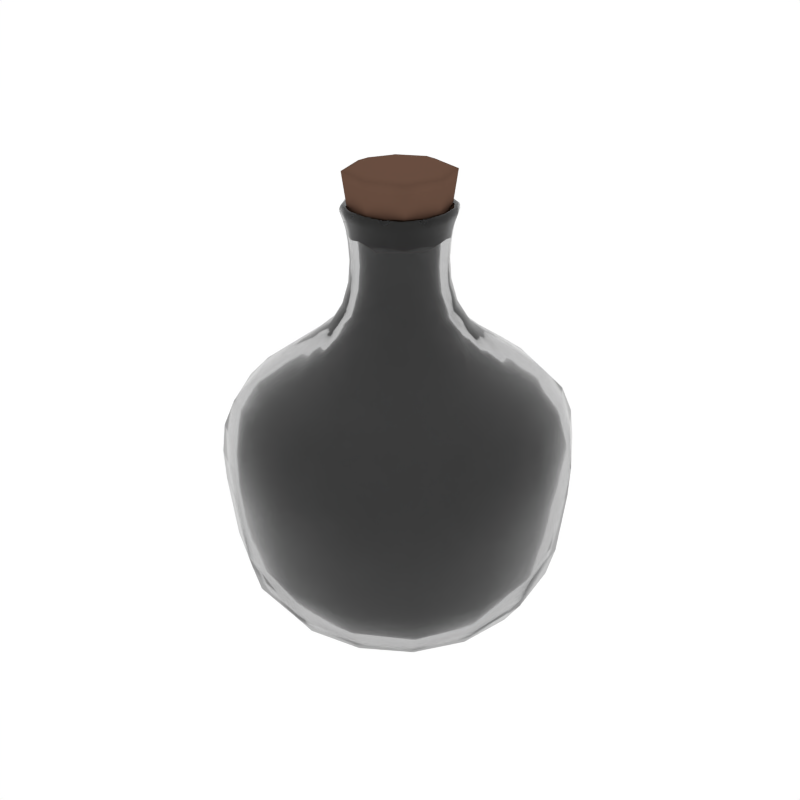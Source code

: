 # Source: Potion2_Empty.blend  (saved by Blender 2.79.0; exported with 4.5.12 LTS)
import bpy
from mathutils import Matrix  # noqa: F401  (used for matrix-valued properties, if any)

bpy.ops.wm.read_factory_settings(use_empty=True)
scene = bpy.context.scene
scene.name = 'Scene'

# ---- collections
col_collection_1 = bpy.data.collections.new('Collection 1'); scene.collection.children.link(col_collection_1)

# ---- materials (node trees are filled in below, after node groups)
mat_glass = bpy.data.materials.new('Glass')
mat_glass.alpha_threshold = 0.0
mat_glass.roughness = 0.5
mat_liquid_yellow = bpy.data.materials.new('Liquid_Yellow')
mat_liquid_yellow.alpha_threshold = 0.0
mat_liquid_yellow.diffuse_color = (0.1536, 0.8, 0.5667, 1.0)
mat_liquid_yellow.roughness = 0.5
mat_brown = bpy.data.materials.new('Brown')
mat_brown.alpha_threshold = 0.0
mat_brown.diffuse_color = (0.1376, 0.07494, 0.05109, 1.0)
mat_brown.roughness = 0.5

# ---- material node trees
mat_glass.use_nodes = True; mat_glass.node_tree.nodes.clear()
_N = mat_glass.node_tree.nodes; _L = mat_glass.node_tree.links
n0 = _N.new('ShaderNodeOutputMaterial'); n0.name = 'Material Output'; n0.location = (300, 300)
n1 = _N.new('ShaderNodeBsdfGlass'); n1.name = 'Glass BSDF'; n1.location = (10, 300)
n1.distribution = 'GGX'
n1.inputs[0].default_value = (0.8, 0.8, 0.8, 1.0)
n1.inputs[2].default_value = 1.45
_L.new(n1.outputs[0], n0.inputs[0])
n0.is_active_output = True
mat_liquid_yellow.use_nodes = True; mat_liquid_yellow.node_tree.nodes.clear()
_N = mat_liquid_yellow.node_tree.nodes; _L = mat_liquid_yellow.node_tree.links
n0 = _N.new('ShaderNodeOutputMaterial'); n0.name = 'Material Output'; n0.location = (837, 293)
n1 = _N.new('ShaderNodeEmission'); n1.name = 'Emission.001'; n1.location = (526, 306)
n1.inputs[0].default_value = (0.8, 0.4169, 0.05222, 1.0)
n1.inputs[1].default_value = 3.1
_L.new(n1.outputs[0], n0.inputs[0])
n0.is_active_output = True

# ---- world
world_world = bpy.data.worlds.new('World'); scene.world = world_world
world_world.color = (1.0, 1.0, 1.0)
world_world.use_sun_shadow = False
world_world.sun_shadow_jitter_overblur = 0.0
world_world.cycles.sampling_method = 'NONE'
world_world.cycles.sample_map_resolution = 256

# ---- meshes
me_cube_133 = bpy.data.meshes.new('Cube.133')
me_cube_133.from_pydata([(-0.4384, 1.152e-10, 0.4823), (-0.4092, -0.1754, 0.4823), (-0.4299, 0.0, 0.5581), (-0.4092, 0.1754, 0.4823), (-0.4348, 0.0, 0.4004), (-0.4058, -0.1739, 0.4004), (-0.4012, -0.1719, 0.5581), (-0.4012, 0.1719, 0.5581), (-0.4058, 0.1739, 0.4004), (1.152e-10, 0.4384, 0.4823), (-0.1754, 0.4092, 0.4823), (0.0, 0.4299, 0.5581), (0.1754, 0.4092, 0.4823), (0.0, 0.4348, 0.4004), (-0.1739, 0.4058, 0.4004), (-0.1719, 0.4012, 0.5581), (0.1719, 0.4012, 0.5581), (0.1739, 0.4058, 0.4004), (0.4384, -1.152e-10, 0.4823), (0.4092, 0.1754, 0.4823), (0.4299, 0.0, 0.5581), (0.4092, -0.1754, 0.4823), (0.4348, 0.0, 0.4004), (0.4058, 0.1739, 0.4004), (0.4012, 0.1719, 0.5581), (0.4012, -0.1719, 0.5581), (0.4058, -0.1739, 0.4004), (-1.152e-10, -0.4384, 0.4823), (0.1754, -0.4092, 0.4823), (0.0, -0.4299, 0.5581), (-0.1754, -0.4092, 0.4823), (0.0, -0.4348, 0.4004), (0.1739, -0.4058, 0.4004), (0.1719, -0.4012, 0.5581), (-0.1719, -0.4012, 0.5581), (-0.1739, -0.4058, 0.4004), (0.0, 1.152e-10, -0.003535), (0.0, 0.1474, 0.006491), (0.1474, 0.0, 0.006491), (0.0, -0.1474, 0.006491), (-0.1474, 0.0, 0.006491), (-0.1376, 0.1376, 0.01593), (0.1376, 0.1376, 0.01593), (0.1376, -0.1376, 0.01593), (-0.1376, -0.1376, 0.01593), (0.2885, 0.0, 0.7263), (0.3522, 0.0, 0.6791), (0.2693, 0.1154, 0.7263), (0.2237, 0.0, 0.7712), (0.2693, -0.1154, 0.7263), (0.3287, -0.1409, 0.6791), (0.3287, 0.1409, 0.6791), (0.2088, 0.08947, 0.7712), (0.2088, -0.08947, 0.7712), (-0.1289, 0.0, 1.084), (-0.1237, 0.0, 1.063), (-0.1203, -0.05157, 1.084), (-0.1336, 0.0, 1.098), (-0.1203, 0.05157, 1.084), (-0.1155, 0.04948, 1.063), (-0.1155, -0.04948, 1.063), (-0.1247, -0.05346, 1.098), (-0.1247, 0.05346, 1.098), (-0.2885, 0.0, 0.7263), (-0.3522, 0.0, 0.6791), (-0.2693, -0.1154, 0.7263), (-0.2237, 0.0, 0.7712), (-0.2693, 0.1154, 0.7263), (-0.3287, 0.1409, 0.6791), (-0.3287, -0.1409, 0.6791), (-0.2088, -0.08947, 0.7712), (-0.2088, 0.08947, 0.7712), (0.0, -0.2885, 0.7263), (0.0, -0.3522, 0.6791), (0.1154, -0.2693, 0.7263), (0.0, -0.2237, 0.7712), (-0.1154, -0.2693, 0.7263), (-0.1409, -0.3287, 0.6791), (0.1409, -0.3287, 0.6791), (0.08947, -0.2088, 0.7712), (-0.08947, -0.2088, 0.7712), (0.0, 0.2885, 0.7263), (0.0, 0.3522, 0.6791), (-0.1154, 0.2693, 0.7263), (0.0, 0.2237, 0.7712), (0.1154, 0.2693, 0.7263), (0.1409, 0.3287, 0.6791), (-0.1409, 0.3287, 0.6791), (-0.08947, 0.2088, 0.7712), (0.08947, 0.2088, 0.7712), (0.0, -0.1289, 1.084), (0.0, -0.1237, 1.063), (0.05157, -0.1203, 1.084), (0.0, -0.1336, 1.098), (-0.05157, -0.1203, 1.084), (-0.04948, -0.1155, 1.063), (0.04948, -0.1155, 1.063), (0.05346, -0.1247, 1.098), (-0.05346, -0.1247, 1.098), (0.0, 0.1289, 1.084), (0.0, 0.1237, 1.063), (-0.05157, 0.1203, 1.084), (0.0, 0.1336, 1.098), (0.05157, 0.1203, 1.084), (0.04948, 0.1155, 1.063), (-0.04948, 0.1155, 1.063), (-0.05346, 0.1247, 1.098), (0.05346, 0.1247, 1.098), (0.1289, 0.0, 1.084), (0.1237, 0.0, 1.063), (0.1203, 0.05157, 1.084), (0.1336, 0.0, 1.098), (0.1203, -0.05157, 1.084), (0.1155, -0.04948, 1.063), (0.1155, 0.04948, 1.063), (0.1247, 0.05346, 1.098), (0.1247, -0.05346, 1.098), (0.1205, 0.0, 0.9313), (0.1364, 0.0, 0.8739), (0.1124, 0.04818, 0.9313), (0.1164, 0.0, 0.9855), (0.1124, -0.04818, 0.9313), (0.1273, -0.05455, 0.8739), (0.1273, 0.05455, 0.8739), (0.1086, 0.04655, 0.9855), (0.1086, -0.04655, 0.9855), (0.0, 0.1205, 0.9313), (0.0, 0.1364, 0.8739), (-0.04818, 0.1124, 0.9313), (0.0, 0.1164, 0.9855), (0.04818, 0.1124, 0.9313), (0.05455, 0.1273, 0.8739), (-0.05455, 0.1273, 0.8739), (-0.04655, 0.1086, 0.9855), (0.04655, 0.1086, 0.9855), (0.0, -0.1205, 0.9313), (0.0, -0.1364, 0.8739), (0.04818, -0.1124, 0.9313), (0.0, -0.1164, 0.9855), (-0.04818, -0.1124, 0.9313), (-0.05455, -0.1273, 0.8739), (0.05455, -0.1273, 0.8739), (0.04655, -0.1086, 0.9855), (-0.04655, -0.1086, 0.9855), (-0.1205, 0.0, 0.9313), (-0.1364, 0.0, 0.8739), (-0.1124, -0.04818, 0.9313), (-0.1164, 0.0, 0.9855), (-0.1124, 0.04818, 0.9313), (-0.1273, 0.05455, 0.8739), (-0.1273, -0.05455, 0.8739), (-0.1086, -0.04655, 0.9855), (-0.1086, 0.04655, 0.9855), (-4.722e-09, -0.3944, 0.152), (0.1578, -0.3681, 0.153), (-3.685e-09, -0.4155, 0.2306), (-0.1578, -0.3681, 0.153), (-7.371e-09, -0.3503, 0.08611), (0.1402, -0.327, 0.09023), (0.1662, -0.3878, 0.2306), (-0.1662, -0.3878, 0.2306), (-0.1402, -0.327, 0.09023), (0.3944, -4.722e-09, 0.152), (0.3681, 0.1578, 0.153), (0.4155, -3.685e-09, 0.2306), (0.3681, -0.1578, 0.153), (0.3503, -7.371e-09, 0.08611), (0.327, 0.1402, 0.09023), (0.3878, 0.1662, 0.2306), (0.3878, -0.1662, 0.2306), (0.327, -0.1402, 0.09023), (4.722e-09, 0.3944, 0.152), (-0.1578, 0.3681, 0.153), (3.685e-09, 0.4155, 0.2306), (0.1578, 0.3681, 0.153), (7.371e-09, 0.3503, 0.08611), (-0.1402, 0.327, 0.09023), (-0.1662, 0.3878, 0.2306), (0.1662, 0.3878, 0.2306), (0.1402, 0.327, 0.09023), (-0.3944, 4.722e-09, 0.152), (-0.3681, -0.1578, 0.153), (-0.4155, 3.685e-09, 0.2306), (-0.3681, 0.1578, 0.153), (-0.3503, 7.371e-09, 0.08611), (-0.327, -0.1402, 0.09023), (-0.3878, -0.1662, 0.2306), (-0.3878, 0.1662, 0.2306), (-0.327, 0.1402, 0.09023), (-0.4113, 0.0, 0.4755), (-0.4081, 0.0, 0.4002), (-0.3839, 0.1645, 0.4755), (-0.4027, 0.0, 0.5448), (-0.3839, -0.1645, 0.4755), (-0.3809, -0.1632, 0.4002), (-0.3809, 0.1632, 0.4002), (-0.3758, 0.1611, 0.5448), (-0.3758, -0.1611, 0.5448), (0.0, 0.4113, 0.4755), (0.0, 0.4081, 0.4002), (0.1645, 0.3839, 0.4755), (0.0, 0.4027, 0.5448), (-0.1645, 0.3839, 0.4755), (-0.1632, 0.3809, 0.4002), (0.1632, 0.3809, 0.4002), (0.1611, 0.3758, 0.5448), (-0.1611, 0.3758, 0.5448), (0.4113, 0.0, 0.4755), (0.4081, 0.0, 0.4002), (0.3839, -0.1645, 0.4755), (0.4027, 0.0, 0.5448), (0.3839, 0.1645, 0.4755), (0.3809, 0.1632, 0.4002), (0.3809, -0.1632, 0.4002), (0.3758, -0.1611, 0.5448), (0.3758, 0.1611, 0.5448), (0.0, -0.4113, 0.4755), (0.0, -0.4081, 0.4002), (-0.1645, -0.3839, 0.4755), (0.0, -0.4027, 0.5448), (0.1645, -0.3839, 0.4755), (0.1632, -0.3809, 0.4002), (-0.1632, -0.3809, 0.4002), (-0.1611, -0.3758, 0.5448), (0.1611, -0.3758, 0.5448), (0.0, 0.0, 0.0245), (-0.1384, 0.0, 0.03386), (0.0, -0.1384, 0.03386), (0.1384, 0.0, 0.03386), (0.0, 0.1384, 0.03386), (-0.1292, 0.1292, 0.04267), (-0.1292, -0.1292, 0.04267), (0.1292, -0.1292, 0.04267), (0.1292, 0.1292, 0.04267), (0.2634, 3.801e-09, 0.6963), (0.2458, -0.1054, 0.6963), (0.1995, 3.685e-09, 0.7395), (0.2458, 0.1054, 0.6963), (0.3261, 3.685e-09, 0.6535), (0.3043, -0.1304, 0.6535), (0.1862, -0.07979, 0.7395), (0.1862, 0.07979, 0.7395), (0.3043, 0.1304, 0.6535), (-0.1089, 0.0, 1.105), (-0.1016, 0.04354, 1.105), (-0.1166, 0.0, 1.118), (-0.1016, -0.04354, 1.105), (-0.1017, 0.0, 1.08), (-0.09489, 0.04067, 1.08), (-0.1089, 0.04666, 1.118), (-0.1089, -0.04666, 1.118), (-0.09489, -0.04067, 1.08), (-0.2634, -3.801e-09, 0.6963), (-0.2458, 0.1054, 0.6963), (-0.1995, -3.685e-09, 0.7395), (-0.2458, -0.1054, 0.6963), (-0.3261, -3.685e-09, 0.6535), (-0.3043, 0.1304, 0.6535), (-0.1862, 0.07979, 0.7395), (-0.1862, -0.07979, 0.7395), (-0.3043, -0.1304, 0.6535), (3.801e-09, -0.2634, 0.6963), (-0.1054, -0.2458, 0.6963), (3.685e-09, -0.1995, 0.7395), (0.1054, -0.2458, 0.6963), (3.685e-09, -0.3261, 0.6535), (-0.1304, -0.3043, 0.6535), (-0.07979, -0.1862, 0.7395), (0.07979, -0.1862, 0.7395), (0.1304, -0.3043, 0.6535), (-3.801e-09, 0.2634, 0.6963), (0.1054, 0.2458, 0.6963), (-3.685e-09, 0.1995, 0.7395), (-0.1054, 0.2458, 0.6963), (-3.685e-09, 0.3261, 0.6535), (0.1304, 0.3043, 0.6535), (0.07979, 0.1862, 0.7395), (-0.07979, 0.1862, 0.7395), (-0.1304, 0.3043, 0.6535), (0.0, -0.1089, 1.105), (-0.04354, -0.1016, 1.105), (0.0, -0.1166, 1.118), (0.04354, -0.1016, 1.105), (0.0, -0.1017, 1.08), (-0.04067, -0.09489, 1.08), (-0.04666, -0.1089, 1.118), (0.04666, -0.1089, 1.118), (0.04067, -0.09489, 1.08), (0.0, 0.1089, 1.105), (0.04354, 0.1016, 1.105), (0.0, 0.1166, 1.118), (-0.04354, 0.1016, 1.105), (0.0, 0.1017, 1.08), (0.04067, 0.09489, 1.08), (0.04666, 0.1089, 1.118), (-0.04666, 0.1089, 1.118), (-0.04067, 0.09489, 1.08), (0.1089, 0.0, 1.105), (0.1016, -0.04354, 1.105), (0.1166, 0.0, 1.118), (0.1016, 0.04354, 1.105), (0.1017, 0.0, 1.08), (0.09489, -0.04067, 1.08), (0.1089, -0.04666, 1.118), (0.1089, 0.04666, 1.118), (0.09489, 0.04067, 1.08), (0.097, 3.455e-10, 0.9202), (0.09053, -0.0388, 0.9202), (0.09291, 0.0, 0.986), (0.09053, 0.0388, 0.9202), (0.113, 0.0, 0.8521), (0.1055, -0.0452, 0.8521), (0.08672, -0.03716, 0.986), (0.08672, 0.03716, 0.986), (0.1055, 0.0452, 0.8521), (-3.455e-10, 0.097, 0.9202), (0.0388, 0.09053, 0.9202), (0.0, 0.09291, 0.986), (-0.0388, 0.09053, 0.9202), (0.0, 0.113, 0.8521), (0.0452, 0.1055, 0.8521), (0.03716, 0.08672, 0.986), (-0.03716, 0.08672, 0.986), (-0.0452, 0.1055, 0.8521), (3.455e-10, -0.097, 0.9202), (-0.0388, -0.09053, 0.9202), (0.0, -0.09291, 0.986), (0.0388, -0.09053, 0.9202), (0.0, -0.113, 0.8521), (-0.0452, -0.1055, 0.8521), (-0.03716, -0.08672, 0.986), (0.03716, -0.08672, 0.986), (0.0452, -0.1055, 0.8521), (-0.097, -3.455e-10, 0.9202), (-0.09053, 0.0388, 0.9202), (-0.09291, 0.0, 0.986), (-0.09053, -0.0388, 0.9202), (-0.113, 0.0, 0.8521), (-0.1055, 0.0452, 0.8521), (-0.08672, 0.03716, 0.986), (-0.08672, -0.03716, 0.986), (-0.1055, -0.0452, 0.8521), (0.0, -0.3702, 0.1696), (0.0, -0.3289, 0.1082), (-0.1481, -0.3455, 0.1706), (0.0, -0.39, 0.2428), (0.1481, -0.3455, 0.1706), (0.1316, -0.307, 0.112), (-0.1316, -0.307, 0.112), (-0.156, -0.364, 0.2428), (0.156, -0.364, 0.2428), (0.3702, 0.0, 0.1696), (0.3289, 0.0, 0.1082), (0.3455, -0.1481, 0.1706), (0.39, 0.0, 0.2428), (0.3455, 0.1481, 0.1706), (0.307, 0.1316, 0.112), (0.307, -0.1316, 0.112), (0.364, -0.156, 0.2428), (0.364, 0.156, 0.2428), (0.0, 0.3702, 0.1696), (0.0, 0.3289, 0.1082), (0.1481, 0.3455, 0.1706), (0.0, 0.39, 0.2428), (-0.1481, 0.3455, 0.1706), (-0.1316, 0.307, 0.112), (0.1316, 0.307, 0.112), (0.156, 0.364, 0.2428), (-0.156, 0.364, 0.2428), (-0.3702, 0.0, 0.1696), (-0.3289, 0.0, 0.1082), (-0.3455, 0.1481, 0.1706), (-0.39, 0.0, 0.2428), (-0.3455, -0.1481, 0.1706), (-0.307, -0.1316, 0.112), (-0.307, 0.1316, 0.112), (-0.364, 0.156, 0.2428), (-0.364, -0.156, 0.2428), (-0.1346, 0.0, 1.121), (-0.1369, 0.0, 1.115), (-0.1256, -0.05382, 1.121), (-0.1302, 0.0, 1.124), (-0.1256, 0.05382, 1.121), (-0.1277, 0.05474, 1.115), (-0.1277, -0.05474, 1.115), (-0.1215, -0.05206, 1.124), (-0.1215, 0.05206, 1.124), (0.0, 0.1346, 1.121), (0.0, 0.1369, 1.115), (-0.05382, 0.1256, 1.121), (0.0, 0.1302, 1.124), (0.05382, 0.1256, 1.121), (0.05474, 0.1277, 1.115), (-0.05474, 0.1277, 1.115), (-0.05206, 0.1215, 1.124), (0.05206, 0.1215, 1.124), (0.1346, 0.0, 1.121), (0.1369, 0.0, 1.115), (0.1256, 0.05382, 1.121), (0.1302, 0.0, 1.124), (0.1256, -0.05382, 1.121), (0.1277, -0.05474, 1.115), (0.1277, 0.05474, 1.115), (0.1215, 0.05206, 1.124), (0.1215, -0.05206, 1.124), (0.0, -0.1346, 1.121), (0.0, -0.1369, 1.115), (0.05382, -0.1256, 1.121), (0.0, -0.1302, 1.124), (-0.05382, -0.1256, 1.121), (-0.05474, -0.1277, 1.115), (0.05474, -0.1277, 1.115), (0.05206, -0.1215, 1.124), (-0.05206, -0.1215, 1.124), (-0.2537, 0.1284, 0.04394), (-0.2718, 2.303e-09, 0.03642), (-0.2537, -0.1284, 0.04394), (-0.3188, -0.3188, 0.4004), (-0.3215, -0.3215, 0.4823), (-0.3152, -0.3152, 0.5581), (-0.3763, -0.1613, 0.6247), (-0.4031, 0.0, 0.6247), (-0.3763, 0.1613, 0.6247), (-0.3047, 0.3047, 0.2306), (-0.2892, 0.2892, 0.1541), (-0.2569, 0.2569, 0.09436), (0.1284, 0.2537, 0.04394), (2.303e-09, 0.2718, 0.03642), (-0.1284, 0.2537, 0.04394), (-0.1613, 0.3763, 0.6247), (0.0, 0.4031, 0.6247), (0.1613, 0.3763, 0.6247), (0.3047, 0.3047, 0.2306), (0.2892, 0.2892, 0.1541), (0.2569, 0.2569, 0.09436), (0.2537, -0.1284, 0.04394), (0.2718, -2.303e-09, 0.03642), (0.2537, 0.1284, 0.04394), (0.3763, 0.1613, 0.6247), (0.4031, 0.0, 0.6247), (0.3763, -0.1613, 0.6247), (0.3047, -0.3047, 0.2306), (0.2892, -0.2892, 0.1541), (0.2569, -0.2569, 0.09436), (-0.1284, -0.2537, 0.04394), (-2.303e-09, -0.2718, 0.03642), (0.1284, -0.2537, 0.04394), (0.1613, -0.3763, 0.6247), (0.0, -0.4031, 0.6247), (-0.1613, -0.3763, 0.6247), (-0.1578, -0.06764, 0.8187), (-0.1691, 0.0, 0.8187), (-0.1578, 0.06764, 0.8187), (-0.06764, 0.1578, 0.8187), (0.0, 0.1691, 0.8187), (0.06764, 0.1578, 0.8187), (0.1578, 0.06764, 0.8187), (0.1691, 0.0, 0.8187), (0.1578, -0.06764, 0.8187), (0.06764, -0.1578, 0.8187), (0.0, -0.1691, 0.8187), (-0.06764, -0.1578, 0.8187), (0.2583, 0.2583, 0.6791), (0.2116, 0.2116, 0.7263), (0.164, 0.164, 0.7712), (0.164, -0.164, 0.7712), (0.2116, -0.2116, 0.7263), (0.2583, -0.2583, 0.6791), (-0.2583, -0.2583, 0.6791), (-0.2116, -0.2116, 0.7263), (-0.164, -0.164, 0.7712), (-0.164, 0.164, 0.7712), (-0.2116, 0.2116, 0.7263), (-0.2583, 0.2583, 0.6791), (-0.1276, -0.05467, 1.107), (-0.1367, 0.0, 1.107), (-0.1276, 0.05467, 1.107), (-0.05467, 0.1276, 1.107), (0.0, 0.1367, 1.107), (0.05467, 0.1276, 1.107), (0.1276, 0.05467, 1.107), (0.1367, 0.0, 1.107), (0.1276, -0.05467, 1.107), (0.05467, -0.1276, 1.107), (0.0, -0.1367, 1.107), (-0.05467, -0.1276, 1.107), (-0.09071, -0.09071, 1.063), (-0.09455, -0.09455, 1.084), (-0.09801, -0.09801, 1.098), (-0.08534, 0.08534, 0.9855), (-0.08834, 0.08834, 0.9313), (-0.1, 0.1, 0.8739), (0.09071, -0.09071, 1.063), (0.09455, -0.09455, 1.084), (0.09801, -0.09801, 1.098), (0.08534, 0.08534, 0.9855), (0.08834, 0.08834, 0.9313), (0.1, 0.1, 0.8739), (-0.1, -0.1, 0.8739), (-0.08834, -0.08834, 0.9313), (-0.08534, -0.08534, 0.9855), (-0.09801, 0.09801, 1.098), (-0.09455, 0.09455, 1.084), (-0.09071, 0.09071, 1.063), (0.1, -0.1, 0.8739), (0.08834, -0.08834, 0.9313), (0.08534, -0.08534, 0.9855), (0.09801, 0.09801, 1.098), (0.09455, 0.09455, 1.084), (0.09071, 0.09071, 1.063), (0.1112, 0.04765, 1.031), (0.1191, 0.0, 1.031), (0.1112, -0.04765, 1.031), (-0.04765, 0.1112, 1.031), (0.0, 0.1191, 1.031), (0.04765, 0.1112, 1.031), (0.04765, -0.1112, 1.031), (0.0, -0.1191, 1.031), (-0.04765, -0.1112, 1.031), (-0.1112, -0.04765, 1.031), (-0.1191, 0.0, 1.031), (-0.1112, 0.04765, 1.031), (-0.2569, -0.2569, 0.09436), (-0.2892, -0.2892, 0.1541), (-0.3047, -0.3047, 0.2306), (-0.3152, 0.3152, 0.5581), (-0.3215, 0.3215, 0.4823), (-0.3188, 0.3188, 0.4004), (0.3152, 0.3152, 0.5581), (0.3215, 0.3215, 0.4823), (0.3188, 0.3188, 0.4004), (0.3152, -0.3152, 0.5581), (0.3215, -0.3215, 0.4823), (0.3188, -0.3188, 0.4004), (0.1701, -0.3968, 0.3155), (-1.382e-09, -0.4251, 0.3155), (-0.1701, -0.3968, 0.3155), (0.3968, 0.1701, 0.3155), (0.4251, -1.382e-09, 0.3155), (0.3968, -0.1701, 0.3155), (-0.1701, 0.3968, 0.3155), (1.382e-09, 0.4251, 0.3155), (0.1701, 0.3968, 0.3155), (-0.3968, -0.1701, 0.3155), (-0.4251, 1.382e-09, 0.3155), (-0.3968, 0.1701, 0.3155), (-0.2383, 0.1206, 0.06882), (-0.2553, 0.0, 0.0618), (-0.2383, -0.1206, 0.06882), (-0.2993, -0.2993, 0.4002), (-0.3016, -0.3016, 0.4755), (-0.2953, -0.2953, 0.5448), (-0.3512, -0.1505, 0.6051), (-0.3763, -1.382e-09, 0.6051), (-0.3512, 0.1505, 0.6051), (-0.286, 0.286, 0.2428), (-0.2715, 0.2715, 0.1715), (-0.2412, 0.2412, 0.1159), (0.1206, 0.2383, 0.06882), (0.0, 0.2553, 0.0618), (-0.1206, 0.2383, 0.06882), (-0.1505, 0.3512, 0.6051), (-1.382e-09, 0.3763, 0.6051), (0.1505, 0.3512, 0.6051), (0.286, 0.286, 0.2428), (0.2715, 0.2715, 0.1715), (0.2412, 0.2412, 0.1159), (0.2383, -0.1206, 0.06882), (0.2553, 0.0, 0.0618), (0.2383, 0.1206, 0.06882), (0.3512, 0.1505, 0.6051), (0.3763, 1.382e-09, 0.6051), (0.3512, -0.1505, 0.6051), (0.286, -0.286, 0.2428), (0.2715, -0.2715, 0.1715), (0.2412, -0.2412, 0.1159), (-0.1206, -0.2383, 0.06882), (0.0, -0.2553, 0.0618), (0.1206, -0.2383, 0.06882), (0.1505, -0.3512, 0.6051), (1.382e-09, -0.3763, 0.6051), (-0.1505, -0.3512, 0.6051), (-0.1359, -0.05823, 0.7894), (-0.1456, -1.843e-09, 0.7894), (-0.1359, 0.05823, 0.7894), (-0.05823, 0.1359, 0.7894), (-1.843e-09, 0.1456, 0.7894), (0.05823, 0.1359, 0.7894), (0.1359, 0.05823, 0.7894), (0.1456, 1.843e-09, 0.7894), (0.1359, -0.05823, 0.7894), (0.05823, -0.1359, 0.7894), (1.843e-09, -0.1456, 0.7894), (-0.05823, -0.1359, 0.7894), (0.2391, 0.2391, 0.6535), (0.1932, 0.1932, 0.6963), (0.1463, 0.1463, 0.7395), (0.1463, -0.1463, 0.7395), (0.1932, -0.1932, 0.6963), (0.2391, -0.2391, 0.6535), (-0.2391, -0.2391, 0.6535), (-0.1932, -0.1932, 0.6963), (-0.1463, -0.1463, 0.7395), (-0.1463, 0.1463, 0.7395), (-0.1932, 0.1932, 0.6963), (-0.2391, 0.2391, 0.6535), (-0.1158, -0.04962, 1.123), (-0.1241, 0.0, 1.123), (-0.1158, 0.04962, 1.123), (-0.04962, 0.1158, 1.123), (0.0, 0.1241, 1.123), (0.04962, 0.1158, 1.123), (0.1158, 0.04962, 1.123), (0.1241, 0.0, 1.123), (0.1158, -0.04962, 1.123), (0.04962, -0.1158, 1.123), (0.0, -0.1241, 1.123), (-0.04962, -0.1158, 1.123), (-0.07456, -0.07456, 1.08), (-0.07983, -0.07983, 1.105), (-0.08554, -0.08554, 1.118), (-0.06814, 0.06814, 0.986), (-0.07113, 0.07113, 0.9202), (-0.08286, 0.08286, 0.8521), (0.07456, -0.07456, 1.08), (0.07983, -0.07983, 1.105), (0.08554, -0.08554, 1.118), (0.06814, 0.06814, 0.986), (0.07113, 0.07113, 0.9202), (0.08286, 0.08286, 0.8521), (-0.08286, -0.08286, 0.8521), (-0.07113, -0.07113, 0.9202), (-0.06814, -0.06814, 0.986), (-0.08554, 0.08554, 1.118), (-0.07983, 0.07983, 1.105), (-0.07456, 0.07456, 1.08), (0.08286, -0.08286, 0.8521), (0.07113, -0.07113, 0.9202), (0.06814, -0.06814, 0.986), (0.08554, 0.08554, 1.118), (0.07983, 0.07983, 1.105), (0.07456, 0.07456, 1.08), (0.08963, 0.03841, 1.042), (0.09603, 0.0, 1.042), (0.08963, -0.03841, 1.042), (-0.03841, 0.08963, 1.042), (0.0, 0.09603, 1.042), (0.03841, 0.08963, 1.042), (0.03841, -0.08963, 1.042), (0.0, -0.09603, 1.042), (-0.03841, -0.08963, 1.042), (-0.08963, -0.03841, 1.042), (-0.09603, 0.0, 1.042), (-0.08963, 0.03841, 1.042), (-0.2412, -0.2412, 0.1159), (-0.2715, -0.2715, 0.1715), (-0.286, -0.286, 0.2428), (-0.2953, 0.2953, 0.5448), (-0.3016, 0.3016, 0.4755), (-0.2993, 0.2993, 0.4002), (0.2953, 0.2953, 0.5448), (0.3016, 0.3016, 0.4755), (0.2993, 0.2993, 0.4002), (0.2953, -0.2953, 0.5448), (0.3016, -0.3016, 0.4755), (0.2993, -0.2993, 0.4002), (0.1596, -0.3724, 0.3216), (0.0, -0.399, 0.3216), (-0.1596, -0.3724, 0.3216), (0.3724, 0.1596, 0.3216), (0.399, 0.0, 0.3216), (0.3724, -0.1596, 0.3216), (-0.1596, 0.3724, 0.3216), (0.0, 0.399, 0.3216), (0.1596, 0.3724, 0.3216), (-0.3724, -0.1596, 0.3216), (-0.399, 0.0, 0.3216), (-0.3724, 0.1596, 0.3216), (-0.1004, -0.1004, 1.115), (-0.09867, -0.09867, 1.121), (-0.09545, -0.09545, 1.124), (-0.1004, 0.1004, 1.115), (-0.09867, 0.09867, 1.121), (-0.09545, 0.09545, 1.124), (0.1004, 0.1004, 1.115), (0.09867, 0.09867, 1.121), (0.09545, 0.09545, 1.124), (0.1004, -0.1004, 1.115), (0.09867, -0.09867, 1.121), (0.09545, -0.09545, 1.124), (-0.2168, -0.2168, 0.05917), (-0.2956, -0.2956, 0.6247), (-0.2168, 0.2168, 0.05917), (-0.2956, 0.2956, 0.6247), (0.2168, -0.2168, 0.05917), (0.2956, -0.2956, 0.6247), (0.2168, 0.2168, 0.05917), (0.2956, 0.2956, 0.6247), (-0.124, -0.124, 0.8187), (-0.124, 0.124, 0.8187), (0.124, 0.124, 0.8187), (0.124, -0.124, 0.8187), (-0.1002, -0.1002, 1.107), (-0.1002, 0.1002, 1.107), (0.1002, 0.1002, 1.107), (0.1002, -0.1002, 1.107), (-0.08736, -0.08736, 1.031), (-0.08736, 0.08736, 1.031), (0.08736, -0.08736, 1.031), (0.08736, 0.08736, 1.031), (-0.3118, -0.3118, 0.3155), (-0.3118, 0.3118, 0.3155), (0.3118, 0.3118, 0.3155), (0.3118, -0.3118, 0.3155), (-0.2036, -0.2036, 0.08304), (-0.2759, -0.2759, 0.6051), (-0.2036, 0.2036, 0.08304), (-0.2759, 0.2759, 0.6051), (0.2036, -0.2036, 0.08304), (0.2759, -0.2759, 0.6051), (0.2036, 0.2036, 0.08304), (0.2759, 0.2759, 0.6051), (-0.1068, -0.1068, 0.7894), (-0.1068, 0.1068, 0.7894), (0.1068, 0.1068, 0.7894), (0.1068, -0.1068, 0.7894), (-0.09098, -0.09098, 1.123), (-0.09098, 0.09098, 1.123), (0.09098, 0.09098, 1.123), (0.09098, -0.09098, 1.123), (-0.07042, -0.07042, 1.042), (-0.07042, 0.07042, 1.042), (0.07042, -0.07042, 1.042), (0.07042, 0.07042, 1.042), (-0.2926, -0.2926, 0.3216), (-0.2926, 0.2926, 0.3216), (0.2926, 0.2926, 0.3216), (0.2926, -0.2926, 0.3216), (-0.1289, 0.0, 1.203), (-7.685e-09, -0.1289, 1.203), (7.685e-09, 0.1289, 1.203), (0.1289, 0.0, 1.203), (0.0, 0.0, 1.018), (0.0, 0.0, 1.218), (0.1205, 0.0, 1.139), (7.18e-09, 0.1205, 1.139), (-7.18e-09, -0.1205, 1.139), (-0.1205, 0.0, 1.139), (-0.1092, 0.0, 1.054), (-6.507e-09, -0.1092, 1.054), (6.507e-09, 0.1092, 1.054), (0.1092, 0.0, 1.054), (-0.09773, 0.0, 1.215), (5.825e-09, 0.09773, 1.215), (0.09773, 0.0, 1.215), (-5.825e-09, -0.09773, 1.215), (-0.0967, -0.0967, 1.203), (0.0967, -0.0967, 1.203), (-0.08188, 0.08188, 1.054), (0.08188, 0.08188, 1.054), (0.07946, 0.0, 1.027), (4.736e-09, 0.07946, 1.027), (-4.736e-09, -0.07946, 1.027), (-0.07946, 0.0, 1.027), (-0.09034, -0.09034, 1.139), (0.09034, -0.09034, 1.139), (-0.0967, 0.0967, 1.203), (0.0967, 0.0967, 1.203), (0.1258, 0.0, 1.179), (7.498e-09, 0.1258, 1.179), (-7.498e-09, -0.1258, 1.179), (-0.1258, 0.0, 1.179), (-0.09034, 0.09034, 1.139), (0.09034, 0.09034, 1.139), (-0.08188, -0.08188, 1.054), (0.08188, -0.08188, 1.054), (-0.1144, 0.0, 1.094), (-6.82e-09, -0.1144, 1.094), (6.82e-09, 0.1144, 1.094), (0.1144, 0.0, 1.094), (-0.07209, -0.07209, 1.212), (-0.07209, 0.07209, 1.212), (0.07209, 0.07209, 1.212), (0.07209, -0.07209, 1.212), (-0.05958, -0.05958, 1.034), (-0.05958, 0.05958, 1.034), (0.05958, -0.05958, 1.034), (0.05958, 0.05958, 1.034), (-0.09434, -0.09434, 1.179), (0.09434, -0.09434, 1.179), (-0.09434, 0.09434, 1.179), (0.09434, 0.09434, 1.179), (-0.08582, 0.08582, 1.094), (0.08582, 0.08582, 1.094), (-0.08582, -0.08582, 1.094), (0.08582, -0.08582, 1.094)], [], [(0, 4, 5, 1), (1, 5, 417, 418), (4, 544, 543, 5), (5, 543, 710, 417), (0, 1, 6, 2), (2, 6, 420, 421), (1, 418, 419, 6), (6, 419, 691, 420), (0, 2, 7, 3), (3, 7, 525, 526), (2, 421, 422, 7), (7, 422, 693, 525), (0, 3, 8, 4), (4, 8, 545, 544), (3, 526, 527, 8), (8, 527, 711, 545), (9, 13, 14, 10), (10, 14, 527, 526), (13, 541, 540, 14), (14, 540, 711, 527), (9, 10, 15, 11), (11, 15, 429, 430), (10, 526, 525, 15), (15, 525, 693, 429), (9, 11, 16, 12), (12, 16, 528, 529), (11, 430, 431, 16), (16, 431, 697, 528), (9, 12, 17, 13), (13, 17, 542, 541), (12, 529, 530, 17), (17, 530, 712, 542), (18, 22, 23, 19), (19, 23, 530, 529), (22, 538, 537, 23), (23, 537, 712, 530), (18, 19, 24, 20), (20, 24, 438, 439), (19, 529, 528, 24), (24, 528, 697, 438), (18, 20, 25, 21), (21, 25, 531, 532), (20, 439, 440, 25), (25, 440, 695, 531), (18, 21, 26, 22), (22, 26, 539, 538), (21, 532, 533, 26), (26, 533, 713, 539), (27, 31, 32, 28), (28, 32, 533, 532), (31, 535, 534, 32), (32, 534, 713, 533), (27, 28, 33, 29), (29, 33, 447, 448), (28, 532, 531, 33), (33, 531, 695, 447), (27, 29, 34, 30), (30, 34, 419, 418), (29, 448, 449, 34), (34, 449, 691, 419), (27, 30, 35, 31), (31, 35, 536, 535), (30, 418, 417, 35), (35, 417, 710, 536), (36, 40, 41, 37), (37, 41, 428, 427), (40, 415, 414, 41), (41, 414, 692, 428), (36, 37, 42, 38), (38, 42, 437, 436), (37, 427, 426, 42), (42, 426, 696, 437), (36, 38, 43, 39), (39, 43, 446, 445), (38, 436, 435, 43), (43, 435, 694, 446), (36, 39, 44, 40), (40, 44, 416, 415), (39, 445, 444, 44), (44, 444, 690, 416), (45, 49, 50, 46), (46, 50, 440, 439), (49, 466, 467, 50), (50, 467, 695, 440), (45, 46, 51, 47), (47, 51, 462, 463), (46, 439, 438, 51), (51, 438, 697, 462), (45, 47, 52, 48), (48, 52, 456, 457), (47, 463, 464, 52), (52, 464, 700, 456), (45, 48, 53, 49), (49, 53, 465, 466), (48, 457, 458, 53), (53, 458, 701, 465), (54, 58, 59, 55), (55, 59, 521, 520), (58, 502, 503, 59), (59, 503, 707, 521), (54, 55, 60, 56), (56, 60, 486, 487), (55, 520, 519, 60), (60, 519, 706, 486), (54, 56, 61, 57), (57, 61, 474, 475), (56, 487, 488, 61), (61, 488, 702, 474), (54, 57, 62, 58), (58, 62, 501, 502), (57, 475, 476, 62), (62, 476, 703, 501), (63, 67, 68, 64), (64, 68, 422, 421), (67, 472, 473, 68), (68, 473, 693, 422), (63, 64, 69, 65), (65, 69, 468, 469), (64, 421, 420, 69), (69, 420, 691, 468), (63, 65, 70, 66), (66, 70, 450, 451), (65, 469, 470, 70), (70, 470, 698, 450), (63, 66, 71, 67), (67, 71, 471, 472), (66, 451, 452, 71), (71, 452, 699, 471), (72, 76, 77, 73), (73, 77, 449, 448), (76, 469, 468, 77), (77, 468, 691, 449), (72, 73, 78, 74), (74, 78, 467, 466), (73, 448, 447, 78), (78, 447, 695, 467), (72, 74, 79, 75), (75, 79, 459, 460), (74, 466, 465, 79), (79, 465, 701, 459), (72, 75, 80, 76), (76, 80, 470, 469), (75, 460, 461, 80), (80, 461, 698, 470), (81, 85, 86, 82), (82, 86, 431, 430), (85, 463, 462, 86), (86, 462, 697, 431), (81, 82, 87, 83), (83, 87, 473, 472), (82, 430, 429, 87), (87, 429, 693, 473), (81, 83, 88, 84), (84, 88, 453, 454), (83, 472, 471, 88), (88, 471, 699, 453), (81, 84, 89, 85), (85, 89, 464, 463), (84, 454, 455, 89), (89, 455, 700, 464), (90, 94, 95, 91), (91, 95, 518, 517), (94, 487, 486, 95), (95, 486, 706, 518), (90, 91, 96, 92), (92, 96, 492, 493), (91, 517, 516, 96), (96, 516, 708, 492), (90, 92, 97, 93), (93, 97, 483, 484), (92, 493, 494, 97), (97, 494, 705, 483), (90, 93, 98, 94), (94, 98, 488, 487), (93, 484, 485, 98), (98, 485, 702, 488), (99, 103, 104, 100), (100, 104, 515, 514), (103, 508, 509, 104), (104, 509, 709, 515), (99, 100, 105, 101), (101, 105, 503, 502), (100, 514, 513, 105), (105, 513, 707, 503), (99, 101, 106, 102), (102, 106, 477, 478), (101, 502, 501, 106), (106, 501, 703, 477), (99, 102, 107, 103), (103, 107, 507, 508), (102, 478, 479, 107), (107, 479, 704, 507), (108, 112, 113, 109), (109, 113, 512, 511), (112, 493, 492, 113), (113, 492, 708, 512), (108, 109, 114, 110), (110, 114, 509, 508), (109, 511, 510, 114), (114, 510, 709, 509), (108, 110, 115, 111), (111, 115, 480, 481), (110, 508, 507, 115), (115, 507, 704, 480), (108, 111, 116, 112), (112, 116, 494, 493), (111, 481, 482, 116), (116, 482, 705, 494), (117, 121, 122, 118), (118, 122, 458, 457), (121, 505, 504, 122), (122, 504, 701, 458), (117, 118, 123, 119), (119, 123, 497, 496), (118, 457, 456, 123), (123, 456, 700, 497), (117, 119, 124, 120), (120, 124, 510, 511), (119, 496, 495, 124), (124, 495, 709, 510), (117, 120, 125, 121), (121, 125, 506, 505), (120, 511, 512, 125), (125, 512, 708, 506), (126, 130, 131, 127), (127, 131, 455, 454), (130, 496, 497, 131), (131, 497, 700, 455), (126, 127, 132, 128), (128, 132, 491, 490), (127, 454, 453, 132), (132, 453, 699, 491), (126, 128, 133, 129), (129, 133, 513, 514), (128, 490, 489, 133), (133, 489, 707, 513), (126, 129, 134, 130), (130, 134, 495, 496), (129, 514, 515, 134), (134, 515, 709, 495), (135, 139, 140, 136), (136, 140, 461, 460), (139, 499, 498, 140), (140, 498, 698, 461), (135, 136, 141, 137), (137, 141, 504, 505), (136, 460, 459, 141), (141, 459, 701, 504), (135, 137, 142, 138), (138, 142, 516, 517), (137, 505, 506, 142), (142, 506, 708, 516), (135, 138, 143, 139), (139, 143, 500, 499), (138, 517, 518, 143), (143, 518, 706, 500), (144, 148, 149, 145), (145, 149, 452, 451), (148, 490, 491, 149), (149, 491, 699, 452), (144, 145, 150, 146), (146, 150, 498, 499), (145, 451, 450, 150), (150, 450, 698, 498), (144, 146, 151, 147), (147, 151, 519, 520), (146, 499, 500, 151), (151, 500, 706, 519), (144, 147, 152, 148), (148, 152, 489, 490), (147, 520, 521, 152), (152, 521, 707, 489), (153, 157, 158, 154), (154, 158, 443, 442), (157, 445, 446, 158), (158, 446, 694, 443), (153, 154, 159, 155), (155, 159, 534, 535), (154, 442, 441, 159), (159, 441, 713, 534), (153, 155, 160, 156), (156, 160, 524, 523), (155, 535, 536, 160), (160, 536, 710, 524), (153, 156, 161, 157), (157, 161, 444, 445), (156, 523, 522, 161), (161, 522, 690, 444), (162, 166, 167, 163), (163, 167, 434, 433), (166, 436, 437, 167), (167, 437, 696, 434), (162, 163, 168, 164), (164, 168, 537, 538), (163, 433, 432, 168), (168, 432, 712, 537), (162, 164, 169, 165), (165, 169, 441, 442), (164, 538, 539, 169), (169, 539, 713, 441), (162, 165, 170, 166), (166, 170, 435, 436), (165, 442, 443, 170), (170, 443, 694, 435), (171, 175, 176, 172), (172, 176, 425, 424), (175, 427, 428, 176), (176, 428, 692, 425), (171, 172, 177, 173), (173, 177, 540, 541), (172, 424, 423, 177), (177, 423, 711, 540), (171, 173, 178, 174), (174, 178, 432, 433), (173, 541, 542, 178), (178, 542, 712, 432), (171, 174, 179, 175), (175, 179, 426, 427), (174, 433, 434, 179), (179, 434, 696, 426), (180, 184, 185, 181), (181, 185, 522, 523), (184, 415, 416, 185), (185, 416, 690, 522), (180, 181, 186, 182), (182, 186, 543, 544), (181, 523, 524, 186), (186, 524, 710, 543), (180, 182, 187, 183), (183, 187, 423, 424), (182, 544, 545, 187), (187, 545, 711, 423), (180, 183, 188, 184), (184, 188, 414, 415), (183, 424, 425, 188), (188, 425, 692, 414), (189, 193, 194, 190), (190, 194, 675, 676), (193, 550, 549, 194), (194, 549, 734, 675), (189, 190, 195, 191), (191, 195, 659, 658), (190, 676, 677, 195), (195, 677, 735, 659), (189, 191, 196, 192), (192, 196, 554, 553), (191, 658, 657, 196), (196, 657, 717, 554), (189, 192, 197, 193), (193, 197, 551, 550), (192, 553, 552, 197), (197, 552, 715, 551), (198, 202, 203, 199), (199, 203, 672, 673), (202, 658, 659, 203), (203, 659, 735, 672), (198, 199, 204, 200), (200, 204, 662, 661), (199, 673, 674, 204), (204, 674, 736, 662), (198, 200, 205, 201), (201, 205, 563, 562), (200, 661, 660, 205), (205, 660, 721, 563), (198, 201, 206, 202), (202, 206, 657, 658), (201, 562, 561, 206), (206, 561, 717, 657), (207, 211, 212, 208), (208, 212, 669, 670), (211, 661, 662, 212), (212, 662, 736, 669), (207, 208, 213, 209), (209, 213, 665, 664), (208, 670, 671, 213), (213, 671, 737, 665), (207, 209, 214, 210), (210, 214, 572, 571), (209, 664, 663, 214), (214, 663, 719, 572), (207, 210, 215, 211), (211, 215, 660, 661), (210, 571, 570, 215), (215, 570, 721, 660), (216, 220, 221, 217), (217, 221, 666, 667), (220, 664, 665, 221), (221, 665, 737, 666), (216, 217, 222, 218), (218, 222, 549, 550), (217, 667, 668, 222), (222, 668, 734, 549), (216, 218, 223, 219), (219, 223, 581, 580), (218, 550, 551, 223), (223, 551, 715, 581), (216, 219, 224, 220), (220, 224, 663, 664), (219, 580, 579, 224), (224, 579, 719, 663), (225, 229, 230, 226), (226, 230, 546, 547), (229, 559, 560, 230), (230, 560, 716, 546), (225, 226, 231, 227), (227, 231, 576, 577), (226, 547, 548, 231), (231, 548, 714, 576), (225, 227, 232, 228), (228, 232, 567, 568), (227, 577, 578, 232), (232, 578, 718, 567), (225, 228, 233, 229), (229, 233, 558, 559), (228, 568, 569, 233), (233, 569, 720, 558), (234, 238, 239, 235), (235, 239, 599, 598), (238, 571, 572, 239), (239, 572, 719, 599), (234, 235, 240, 236), (236, 240, 590, 589), (235, 598, 597, 240), (240, 597, 725, 590), (234, 236, 241, 237), (237, 241, 596, 595), (236, 589, 588, 241), (241, 588, 724, 596), (234, 237, 242, 238), (238, 242, 570, 571), (237, 595, 594, 242), (242, 594, 721, 570), (243, 247, 248, 244), (244, 248, 635, 634), (247, 652, 653, 248), (248, 653, 731, 635), (243, 244, 249, 245), (245, 249, 608, 607), (244, 634, 633, 249), (249, 633, 727, 608), (243, 245, 250, 246), (246, 250, 620, 619), (245, 607, 606, 250), (250, 606, 726, 620), (243, 246, 251, 247), (247, 251, 651, 652), (246, 619, 618, 251), (251, 618, 730, 651), (252, 256, 257, 253), (253, 257, 605, 604), (256, 553, 554, 257), (257, 554, 717, 605), (252, 253, 258, 254), (254, 258, 584, 583), (253, 604, 603, 258), (258, 603, 723, 584), (252, 254, 259, 255), (255, 259, 602, 601), (254, 583, 582, 259), (259, 582, 722, 602), (252, 255, 260, 256), (256, 260, 552, 553), (255, 601, 600, 260), (260, 600, 715, 552), (261, 265, 266, 262), (262, 266, 600, 601), (265, 580, 581, 266), (266, 581, 715, 600), (261, 262, 267, 263), (263, 267, 593, 592), (262, 601, 602, 267), (267, 602, 722, 593), (261, 263, 268, 264), (264, 268, 597, 598), (263, 592, 591, 268), (268, 591, 725, 597), (261, 264, 269, 265), (265, 269, 579, 580), (264, 598, 599, 269), (269, 599, 719, 579), (270, 274, 275, 271), (271, 275, 594, 595), (274, 562, 563, 275), (275, 563, 721, 594), (270, 271, 276, 272), (272, 276, 587, 586), (271, 595, 596, 276), (276, 596, 724, 587), (270, 272, 277, 273), (273, 277, 603, 604), (272, 586, 585, 277), (277, 585, 723, 603), (270, 273, 278, 274), (274, 278, 561, 562), (273, 604, 605, 278), (278, 605, 717, 561), (279, 283, 284, 280), (280, 284, 618, 619), (283, 649, 650, 284), (284, 650, 730, 618), (279, 280, 285, 281), (281, 285, 617, 616), (280, 619, 620, 285), (285, 620, 726, 617), (279, 281, 286, 282), (282, 286, 626, 625), (281, 616, 615, 286), (286, 615, 729, 626), (279, 282, 287, 283), (283, 287, 648, 649), (282, 625, 624, 287), (287, 624, 732, 648), (288, 292, 293, 289), (289, 293, 641, 640), (292, 646, 647, 293), (293, 647, 733, 641), (288, 289, 294, 290), (290, 294, 611, 610), (289, 640, 639, 294), (294, 639, 728, 611), (288, 290, 295, 291), (291, 295, 633, 634), (290, 610, 609, 295), (295, 609, 727, 633), (288, 291, 296, 292), (292, 296, 645, 646), (291, 634, 635, 296), (296, 635, 731, 645), (297, 301, 302, 298), (298, 302, 624, 625), (301, 643, 644, 302), (302, 644, 732, 624), (297, 298, 303, 299), (299, 303, 614, 613), (298, 625, 626, 303), (303, 626, 729, 614), (297, 299, 304, 300), (300, 304, 639, 640), (299, 613, 612, 304), (304, 612, 728, 639), (297, 300, 305, 301), (301, 305, 642, 643), (300, 640, 641, 305), (305, 641, 733, 642), (306, 310, 311, 307), (307, 311, 636, 637), (310, 589, 590, 311), (311, 590, 725, 636), (306, 307, 312, 308), (308, 312, 644, 643), (307, 637, 638, 312), (312, 638, 732, 644), (306, 308, 313, 309), (309, 313, 627, 628), (308, 643, 642, 313), (313, 642, 733, 627), (306, 309, 314, 310), (310, 314, 588, 589), (309, 628, 629, 314), (314, 629, 724, 588), (315, 319, 320, 316), (316, 320, 629, 628), (319, 586, 587, 320), (320, 587, 724, 629), (315, 316, 321, 317), (317, 321, 647, 646), (316, 628, 627, 321), (321, 627, 733, 647), (315, 317, 322, 318), (318, 322, 621, 622), (317, 646, 645, 322), (322, 645, 731, 621), (315, 318, 323, 319), (319, 323, 585, 586), (318, 622, 623, 323), (323, 623, 723, 585), (324, 328, 329, 325), (325, 329, 630, 631), (328, 592, 593, 329), (329, 593, 722, 630), (324, 325, 330, 326), (326, 330, 650, 649), (325, 631, 632, 330), (330, 632, 730, 650), (324, 326, 331, 327), (327, 331, 638, 637), (326, 649, 648, 331), (331, 648, 732, 638), (324, 327, 332, 328), (328, 332, 591, 592), (327, 637, 636, 332), (332, 636, 725, 591), (333, 337, 338, 334), (334, 338, 623, 622), (337, 583, 584, 338), (338, 584, 723, 623), (333, 334, 339, 335), (335, 339, 653, 652), (334, 622, 621, 339), (339, 621, 731, 653), (333, 335, 340, 336), (336, 340, 632, 631), (335, 652, 651, 340), (340, 651, 730, 632), (333, 336, 341, 337), (337, 341, 582, 583), (336, 631, 630, 341), (341, 630, 722, 582), (342, 346, 347, 343), (343, 347, 578, 577), (346, 574, 575, 347), (347, 575, 718, 578), (342, 343, 348, 344), (344, 348, 654, 655), (343, 577, 576, 348), (348, 576, 714, 654), (342, 344, 349, 345), (345, 349, 668, 667), (344, 655, 656, 349), (349, 656, 734, 668), (342, 345, 350, 346), (346, 350, 573, 574), (345, 667, 666, 350), (350, 666, 737, 573), (351, 355, 356, 352), (352, 356, 569, 568), (355, 565, 566, 356), (356, 566, 720, 569), (351, 352, 357, 353), (353, 357, 575, 574), (352, 568, 567, 357), (357, 567, 718, 575), (351, 353, 358, 354), (354, 358, 671, 670), (353, 574, 573, 358), (358, 573, 737, 671), (351, 354, 359, 355), (355, 359, 564, 565), (354, 670, 669, 359), (359, 669, 736, 564), (360, 364, 365, 361), (361, 365, 560, 559), (364, 556, 557, 365), (365, 557, 716, 560), (360, 361, 366, 362), (362, 366, 566, 565), (361, 559, 558, 366), (366, 558, 720, 566), (360, 362, 367, 363), (363, 367, 674, 673), (362, 565, 564, 367), (367, 564, 736, 674), (360, 363, 368, 364), (364, 368, 555, 556), (363, 673, 672, 368), (368, 672, 735, 555), (369, 373, 374, 370), (370, 374, 548, 547), (373, 655, 654, 374), (374, 654, 714, 548), (369, 370, 375, 371), (371, 375, 557, 556), (370, 547, 546, 375), (375, 546, 716, 557), (369, 371, 376, 372), (372, 376, 677, 676), (371, 556, 555, 376), (376, 555, 735, 677), (369, 372, 377, 373), (373, 377, 656, 655), (372, 676, 675, 377), (377, 675, 734, 656), (378, 382, 383, 379), (379, 383, 476, 475), (382, 682, 681, 383), (383, 681, 703, 476), (378, 379, 384, 380), (380, 384, 678, 679), (379, 475, 474, 384), (384, 474, 702, 678), (378, 380, 385, 381), (381, 385, 606, 607), (380, 679, 680, 385), (385, 680, 726, 606), (378, 381, 386, 382), (382, 386, 683, 682), (381, 607, 608, 386), (386, 608, 727, 683), (387, 391, 392, 388), (388, 392, 479, 478), (391, 685, 684, 392), (392, 684, 704, 479), (387, 388, 393, 389), (389, 393, 681, 682), (388, 478, 477, 393), (393, 477, 703, 681), (387, 389, 394, 390), (390, 394, 609, 610), (389, 682, 683, 394), (394, 683, 727, 609), (387, 390, 395, 391), (391, 395, 686, 685), (390, 610, 611, 395), (395, 611, 728, 686), (396, 400, 401, 397), (397, 401, 482, 481), (400, 688, 687, 401), (401, 687, 705, 482), (396, 397, 402, 398), (398, 402, 684, 685), (397, 481, 480, 402), (402, 480, 704, 684), (396, 398, 403, 399), (399, 403, 612, 613), (398, 685, 686, 403), (403, 686, 728, 612), (396, 399, 404, 400), (400, 404, 689, 688), (399, 613, 614, 404), (404, 614, 729, 689), (405, 409, 410, 406), (406, 410, 485, 484), (409, 679, 678, 410), (410, 678, 702, 485), (405, 406, 411, 407), (407, 411, 687, 688), (406, 484, 483, 411), (411, 483, 705, 687), (405, 407, 412, 408), (408, 412, 615, 616), (407, 688, 689, 412), (412, 689, 729, 615), (405, 408, 413, 409), (409, 413, 680, 679), (408, 616, 617, 413), (413, 617, 726, 680), (738, 766, 790, 771), (738, 771, 788, 756), (738, 756, 780, 752), (738, 752, 781, 766), (739, 756, 788, 770), (739, 770, 789, 757), (739, 757, 783, 755), (739, 755, 780, 756), (740, 767, 791, 769), (740, 769, 790, 766), (740, 766, 781, 753), (740, 753, 782, 767), (741, 757, 789, 768), (741, 768, 791, 767), (741, 767, 782, 754), (741, 754, 783, 757), (742, 761, 787, 760), (742, 760, 786, 762), (742, 762, 784, 763), (742, 763, 785, 761), (743, 752, 780, 755), (743, 755, 783, 754), (743, 754, 782, 753), (743, 753, 781, 752), (744, 765, 795, 779), (744, 779, 793, 773), (744, 773, 791, 768), (744, 768, 789, 765), (745, 773, 793, 778), (745, 778, 792, 772), (745, 772, 790, 769), (745, 769, 791, 773), (746, 764, 794, 777), (746, 777, 795, 765), (746, 765, 789, 770), (746, 770, 788, 764), (747, 772, 792, 776), (747, 776, 794, 764), (747, 764, 788, 771), (747, 771, 790, 772), (748, 758, 785, 763), (748, 763, 784, 774), (748, 774, 794, 776), (748, 776, 792, 758), (749, 774, 784, 762), (749, 762, 786, 775), (749, 775, 795, 777), (749, 777, 794, 774), (750, 759, 787, 761), (750, 761, 785, 758), (750, 758, 792, 778), (750, 778, 793, 759), (751, 775, 786, 760), (751, 760, 787, 759), (751, 759, 793, 779), (751, 779, 795, 775)])
me_cube_133.polygons.foreach_set('use_smooth', [True] * 792)
me_cube_133.polygons.foreach_set('material_index', [0, 0, 0, 0, 0, 0, 0, 0, 0, 0, 0, 0, 0, 0, 0, 0, 0, 0, 0, 0, 0, 0, 0, 0, 0, 0, 0, 0, 0, 0, 0, 0, 0, 0, 0, 0, 0, 0, 0, 0, 0, 0, 0, 0, 0, 0, 0, 0, 0, 0, 0, 0, 0, 0, 0, 0, 0, 0, 0, 0, 0, 0, 0, 0, 0, 0, 0, 0, 0, 0, 0, 0, 0, 0, 0, 0, 0, 0, 0, 0, 0, 0, 0, 0, 0, 0, 0, 0, 0, 0, 0, 0, 0, 0, 0, 0, 0, 0, 0, 0, 0, 0, 0, 0, 0, 0, 0, 0, 0, 0, 0, 0, 0, 0, 0, 0, 0, 0, 0, 0, 0, 0, 0, 0, 0, 0, 0, 0, 0, 0, 0, 0, 0, 0, 0, 0, 0, 0, 0, 0, 0, 0, 0, 0, 0, 0, 0, 0, 0, 0, 0, 0, 0, 0, 0, 0, 0, 0, 0, 0, 0, 0, 0, 0, 0, 0, 0, 0, 0, 0, 0, 0, 0, 0, 0, 0, 0, 0, 0, 0, 0, 0, 0, 0, 0, 0, 0, 0, 0, 0, 0, 0, 0, 0, 0, 0, 0, 0, 0, 0, 0, 0, 0, 0, 0, 0, 0, 0, 0, 0, 0, 0, 0, 0, 0, 0, 0, 0, 0, 0, 0, 0, 0, 0, 0, 0, 0, 0, 0, 0, 0, 0, 0, 0, 0, 0, 0, 0, 0, 0, 0, 0, 0, 0, 0, 0, 0, 0, 0, 0, 0, 0, 0, 0, 0, 0, 0, 0, 0, 0, 0, 0, 0, 0, 0, 0, 0, 0, 0, 0, 0, 0, 0, 0, 0, 0, 0, 0, 0, 0, 0, 0, 0, 0, 0, 0, 0, 0, 0, 0, 0, 0, 0, 0, 0, 0, 0, 0, 0, 0, 0, 0, 0, 0, 0, 0, 0, 0, 0, 0, 0, 0, 0, 0, 0, 0, 0, 0, 0, 0, 0, 0, 0, 0, 0, 0, 0, 0, 0, 0, 0, 0, 0, 0, 0, 0, 0, 0, 0, 0, 0, 0, 0, 0, 0, 0, 0, 0, 0, 0, 0, 0, 0, 0, 0, 0, 0, 0, 0, 0, 0, 0, 0, 0, 0, 0, 0, 0, 0, 0, 0, 0, 0, 0, 0, 0, 0, 0, 0, 0, 0, 0, 0, 0, 0, 0, 0, 0, 0, 0, 0, 0, 0, 0, 0, 0, 0, 0, 0, 0, 0, 0, 0, 0, 0, 0, 0, 0, 0, 0, 0, 0, 0, 0, 0, 0, 0, 0, 0, 0, 0, 0, 0, 0, 0, 0, 0, 0, 0, 0, 0, 0, 0, 0, 0, 0, 0, 0, 0, 0, 0, 0, 0, 0, 0, 0, 0, 0, 0, 0, 0, 0, 0, 0, 0, 0, 0, 0, 0, 0, 0, 0, 0, 0, 0, 0, 0, 0, 0, 0, 0, 0, 0, 0, 0, 0, 0, 0, 0, 0, 0, 0, 0, 0, 0, 0, 0, 0, 0, 0, 0, 0, 0, 0, 0, 0, 0, 0, 0, 0, 0, 0, 0, 0, 0, 0, 0, 0, 0, 0, 0, 0, 0, 0, 0, 0, 0, 0, 0, 0, 0, 0, 0, 0, 0, 0, 0, 0, 0, 0, 0, 0, 0, 0, 0, 0, 0, 0, 0, 0, 0, 0, 0, 0, 0, 0, 0, 0, 0, 0, 0, 0, 0, 0, 0, 0, 0, 0, 0, 0, 0, 0, 0, 0, 0, 0, 0, 0, 0, 0, 0, 0, 0, 0, 0, 0, 0, 0, 0, 0, 0, 0, 0, 0, 0, 0, 0, 0, 0, 0, 0, 0, 0, 0, 0, 0, 0, 0, 0, 0, 0, 0, 0, 0, 0, 0, 0, 0, 0, 0, 0, 0, 0, 0, 0, 0, 0, 0, 0, 0, 0, 0, 0, 0, 0, 0, 0, 0, 0, 0, 0, 0, 0, 0, 0, 0, 0, 0, 0, 0, 0, 0, 0, 0, 0, 0, 0, 0, 0, 0, 0, 0, 0, 0, 0, 0, 0, 0, 0, 0, 0, 0, 0, 0, 0, 0, 0, 0, 0, 0, 0, 0, 0, 0, 0, 0, 0, 0, 0, 0, 0, 0, 0, 0, 0, 0, 0, 0, 0, 0, 0, 0, 0, 0, 0, 0, 0, 0, 0, 0, 0, 0, 0, 0, 0, 0, 0, 0, 0, 0, 0, 0, 0, 0, 0, 0, 0, 0, 0, 0, 0, 0, 0, 0, 0, 0, 0, 0, 0, 0, 0, 0, 0, 0, 0, 0, 2, 2, 2, 2, 2, 2, 2, 2, 2, 2, 2, 2, 2, 2, 2, 2, 2, 2, 2, 2, 2, 2, 2, 2, 2, 2, 2, 2, 2, 2, 2, 2, 2, 2, 2, 2, 2, 2, 2, 2, 2, 2, 2, 2, 2, 2, 2, 2, 2, 2, 2, 2, 2, 2, 2, 2])
me_cube_133.materials.append(mat_glass)
me_cube_133.materials.append(mat_liquid_yellow)
me_cube_133.materials.append(mat_brown)
me_cube_133.use_remesh_preserve_volume = False
me_cube_133.use_remesh_preserve_attributes = False
me_cube_133.use_mirror_vertex_groups = False
me_cube_133.update()

# ---- objects
ob_potion2_empty = bpy.data.objects.new('Potion2_Empty', me_cube_133)

# ---- transforms, parenting, visibility, modifiers, constraints
ob_potion2_empty.location = (0.0, 0.0, 0.0)
ob_potion2_empty.lineart.crease_threshold = 0.0

# ---- collection membership
col_collection_1.objects.link(ob_potion2_empty)

# ---- scene / render settings (as saved in the file)
scene.frame_start = 1; scene.frame_end = 250; scene.frame_set(0)
scene.render.engine = 'CYCLES'
scene.render.resolution_x = 1000
scene.render.resolution_y = 1000
scene.render.dither_intensity = 0.0
scene.cycles.samples = 200
scene.cycles.sampling_pattern = 'TABULATED_SOBOL'
scene.cycles.light_sampling_threshold = 0.0
scene.cycles.use_adaptive_sampling = False
scene.cycles.use_light_tree = False
scene.cycles.caustics_reflective = False
scene.cycles.caustics_refractive = False
scene.cycles.blur_glossy = 0.0
scene.cycles.max_bounces = 2
scene.cycles.pixel_filter_type = 'GAUSSIAN'
scene.cycles.sample_clamp_indirect = 0.0
scene.view_settings.view_transform = 'Standard'
bpy.context.view_layer.update()

# ---- added for rendering (the .blend has no active camera): camera
cam_auto = bpy.data.cameras.new('AutoCamera')
cam_auto.lens = 50.0
cam_auto.sensor_width = 36.0
cam_auto.clip_end = 1000.0
ob_auto_camera = bpy.data.objects.new('AutoCamera', cam_auto)
scene.collection.objects.link(ob_auto_camera)
ob_auto_camera.location = (1.61074, -1.93288, 1.89607)
ob_auto_camera.rotation_euler = (1.09748, -7.21219e-08, 0.694738)
scene.camera = ob_auto_camera
bpy.context.view_layer.update()
